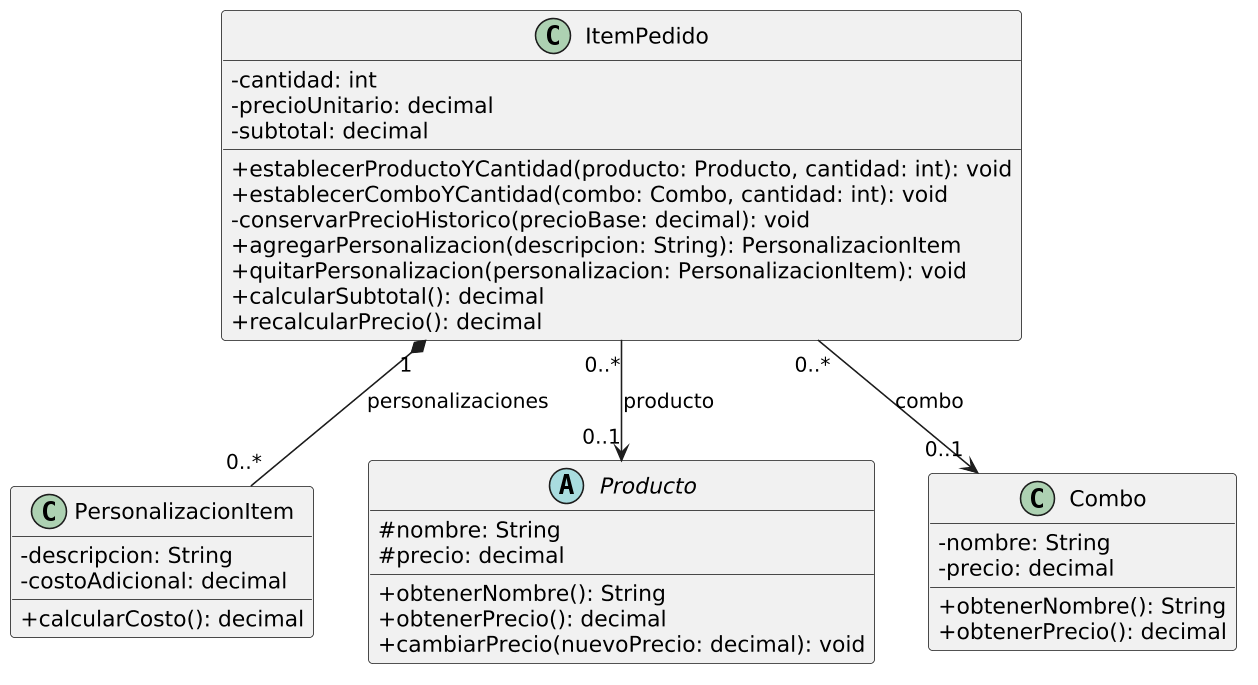

The diagram above was rendered by PlantUML. Its source (embedded in the PNG):
@startuml
skinparam classAttributeIconSize 0
skinparam dpi 150
hide empty members
  class ItemPedido {
    - cantidad: int
    - precioUnitario: decimal
    - subtotal: decimal
    + establecerProductoYCantidad(producto: Producto, cantidad: int): void
    + establecerComboYCantidad(combo: Combo, cantidad: int): void
    - conservarPrecioHistorico(precioBase: decimal): void
    + agregarPersonalizacion(descripcion: String): PersonalizacionItem
    + quitarPersonalizacion(personalizacion: PersonalizacionItem): void
    + calcularSubtotal(): decimal
    + recalcularPrecio(): decimal
  }
  class PersonalizacionItem {
    - descripcion: String
    - costoAdicional: decimal
    + calcularCosto(): decimal
  }
  abstract class Producto {
    # nombre: String
    # precio: decimal
    + obtenerNombre(): String
    + obtenerPrecio(): decimal
    + cambiarPrecio(nuevoPrecio: decimal): void
  }
  class Combo {
    - nombre: String
    - precio: decimal
    + obtenerNombre(): String
    + obtenerPrecio(): decimal
  }
ItemPedido "1" *-- "0..*" PersonalizacionItem : personalizaciones
ItemPedido "0..*" --> "0..1" Producto : producto
ItemPedido "0..*" --> "0..1" Combo : combo
@enduml